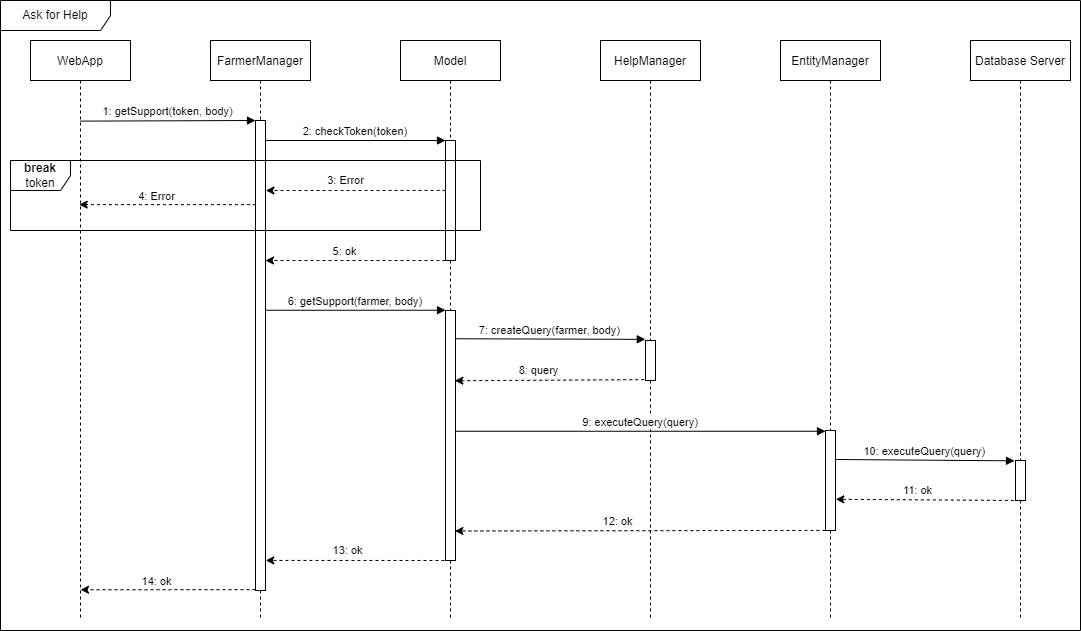

The diagram above was exported from draw.io. Its source (the exported page's mxGraphModel, read from the mxfile embedded in the PNG):
<mxGraphModel dx="782" dy="460" grid="1" gridSize="10" guides="1" tooltips="1" connect="1" arrows="1" fold="1" page="1" pageScale="1" pageWidth="850" pageHeight="1100" math="0" shadow="0">
  <root>
    <mxCell id="0" />
    <mxCell id="1" parent="0" />
    <mxCell id="6U2zVSYjjsjtAUyyJuRD-38" value="Ask for Help" style="shape=umlFrame;whiteSpace=wrap;html=1;width=110;height=30;" parent="1" vertex="1">
      <mxGeometry x="90" y="40" width="1080" height="630" as="geometry" />
    </mxCell>
    <mxCell id="3nuBFxr9cyL0pnOWT2aG-1" value="WebApp" style="shape=umlLifeline;perimeter=lifelinePerimeter;container=1;collapsible=0;recursiveResize=0;rounded=0;shadow=0;strokeWidth=1;" parent="1" vertex="1">
      <mxGeometry x="120" y="80" width="100" height="580" as="geometry" />
    </mxCell>
    <mxCell id="6U2zVSYjjsjtAUyyJuRD-36" value="" style="endArrow=classic;html=1;rounded=0;exitX=0.041;exitY=0.179;exitDx=0;exitDy=0;exitPerimeter=0;dashed=1;entryX=0.5;entryY=0.947;entryDx=0;entryDy=0;entryPerimeter=0;" parent="3nuBFxr9cyL0pnOWT2aG-1" target="3nuBFxr9cyL0pnOWT2aG-1" edge="1">
      <mxGeometry width="50" height="50" relative="1" as="geometry">
        <mxPoint x="225.00000000000006" y="549.13" as="sourcePoint" />
        <mxPoint x="54.59" y="549.13" as="targetPoint" />
      </mxGeometry>
    </mxCell>
    <mxCell id="6U2zVSYjjsjtAUyyJuRD-37" value="14: ok" style="edgeLabel;html=1;align=center;verticalAlign=middle;resizable=0;points=[];" parent="6U2zVSYjjsjtAUyyJuRD-36" vertex="1" connectable="0">
      <mxGeometry x="0.3827" y="-1" relative="1" as="geometry">
        <mxPoint x="22" y="-8" as="offset" />
      </mxGeometry>
    </mxCell>
    <mxCell id="3nuBFxr9cyL0pnOWT2aG-5" value="FarmerManager" style="shape=umlLifeline;perimeter=lifelinePerimeter;container=1;collapsible=0;recursiveResize=0;rounded=0;shadow=0;strokeWidth=1;" parent="1" vertex="1">
      <mxGeometry x="300" y="80" width="100" height="580" as="geometry" />
    </mxCell>
    <mxCell id="3nuBFxr9cyL0pnOWT2aG-6" value="" style="points=[];perimeter=orthogonalPerimeter;rounded=0;shadow=0;strokeWidth=1;" parent="3nuBFxr9cyL0pnOWT2aG-5" vertex="1">
      <mxGeometry x="45" y="80" width="10" height="470" as="geometry" />
    </mxCell>
    <mxCell id="6U2zVSYjjsjtAUyyJuRD-3" value="2: checkToken(token)" style="verticalAlign=bottom;endArrow=block;shadow=0;strokeWidth=1;" parent="3nuBFxr9cyL0pnOWT2aG-5" target="6U2zVSYjjsjtAUyyJuRD-2" edge="1">
      <mxGeometry relative="1" as="geometry">
        <mxPoint x="55.000000000000114" y="100.00000000000011" as="sourcePoint" />
        <mxPoint x="225" y="100.00000000000011" as="targetPoint" />
      </mxGeometry>
    </mxCell>
    <mxCell id="6U2zVSYjjsjtAUyyJuRD-19" value="" style="endArrow=classic;html=1;rounded=0;dashed=1;entryX=0.985;entryY=0.14;entryDx=0;entryDy=0;entryPerimeter=0;exitX=-0.019;exitY=0.14;exitDx=0;exitDy=0;exitPerimeter=0;" parent="3nuBFxr9cyL0pnOWT2aG-5" edge="1">
      <mxGeometry width="50" height="50" relative="1" as="geometry">
        <mxPoint x="234.95999999999992" y="220" as="sourcePoint" />
        <mxPoint x="54.999999999999886" y="220" as="targetPoint" />
      </mxGeometry>
    </mxCell>
    <mxCell id="6U2zVSYjjsjtAUyyJuRD-20" value="5: ok" style="edgeLabel;html=1;align=center;verticalAlign=middle;resizable=0;points=[];" parent="6U2zVSYjjsjtAUyyJuRD-19" vertex="1" connectable="0">
      <mxGeometry x="0.1204" y="-1" relative="1" as="geometry">
        <mxPoint y="-9" as="offset" />
      </mxGeometry>
    </mxCell>
    <mxCell id="6U2zVSYjjsjtAUyyJuRD-21" value="6: getSupport(farmer, body)" style="verticalAlign=bottom;endArrow=block;shadow=0;strokeWidth=1;" parent="3nuBFxr9cyL0pnOWT2aG-5" edge="1">
      <mxGeometry relative="1" as="geometry">
        <mxPoint x="55" y="269.7500000000001" as="sourcePoint" />
        <mxPoint x="235" y="269.7500000000001" as="targetPoint" />
      </mxGeometry>
    </mxCell>
    <mxCell id="3nuBFxr9cyL0pnOWT2aG-8" value="1: getSupport(token, body)" style="verticalAlign=bottom;endArrow=block;entryX=0;entryY=0;shadow=0;strokeWidth=1;exitX=0.496;exitY=0.139;exitDx=0;exitDy=0;exitPerimeter=0;" parent="1" source="3nuBFxr9cyL0pnOWT2aG-1" target="3nuBFxr9cyL0pnOWT2aG-6" edge="1">
      <mxGeometry relative="1" as="geometry">
        <mxPoint x="175" y="160" as="sourcePoint" />
      </mxGeometry>
    </mxCell>
    <mxCell id="6U2zVSYjjsjtAUyyJuRD-1" value="Model" style="shape=umlLifeline;perimeter=lifelinePerimeter;container=1;collapsible=0;recursiveResize=0;rounded=0;shadow=0;strokeWidth=1;" parent="1" vertex="1">
      <mxGeometry x="490" y="80" width="100" height="580" as="geometry" />
    </mxCell>
    <mxCell id="6U2zVSYjjsjtAUyyJuRD-2" value="" style="points=[];perimeter=orthogonalPerimeter;rounded=0;shadow=0;strokeWidth=1;" parent="6U2zVSYjjsjtAUyyJuRD-1" vertex="1">
      <mxGeometry x="45" y="100" width="10" height="120" as="geometry" />
    </mxCell>
    <mxCell id="6U2zVSYjjsjtAUyyJuRD-26" value="" style="points=[];perimeter=orthogonalPerimeter;rounded=0;shadow=0;strokeWidth=1;" parent="6U2zVSYjjsjtAUyyJuRD-1" vertex="1">
      <mxGeometry x="45" y="270" width="10" height="250" as="geometry" />
    </mxCell>
    <mxCell id="6U2zVSYjjsjtAUyyJuRD-4" value="" style="endArrow=classic;html=1;rounded=0;dashed=1;entryX=1.04;entryY=0.149;entryDx=0;entryDy=0;entryPerimeter=0;exitX=0.007;exitY=0.416;exitDx=0;exitDy=0;exitPerimeter=0;" parent="1" source="6U2zVSYjjsjtAUyyJuRD-2" target="3nuBFxr9cyL0pnOWT2aG-6" edge="1">
      <mxGeometry width="50" height="50" relative="1" as="geometry">
        <mxPoint x="530" y="230" as="sourcePoint" />
        <mxPoint x="360" y="230" as="targetPoint" />
      </mxGeometry>
    </mxCell>
    <mxCell id="6U2zVSYjjsjtAUyyJuRD-17" value="3: Error" style="edgeLabel;html=1;align=center;verticalAlign=middle;resizable=0;points=[];" parent="6U2zVSYjjsjtAUyyJuRD-4" vertex="1" connectable="0">
      <mxGeometry x="0.1204" y="-1" relative="1" as="geometry">
        <mxPoint y="-9" as="offset" />
      </mxGeometry>
    </mxCell>
    <mxCell id="6U2zVSYjjsjtAUyyJuRD-5" value="" style="endArrow=classic;html=1;rounded=0;exitX=0.041;exitY=0.179;exitDx=0;exitDy=0;exitPerimeter=0;dashed=1;entryX=0.487;entryY=0.283;entryDx=0;entryDy=0;entryPerimeter=0;" parent="1" source="3nuBFxr9cyL0pnOWT2aG-6" target="3nuBFxr9cyL0pnOWT2aG-1" edge="1">
      <mxGeometry width="50" height="50" relative="1" as="geometry">
        <mxPoint x="360.0800000000001" y="259.99999999999994" as="sourcePoint" />
        <mxPoint x="175" y="244.13" as="targetPoint" />
      </mxGeometry>
    </mxCell>
    <mxCell id="6U2zVSYjjsjtAUyyJuRD-18" value="4: Error" style="edgeLabel;html=1;align=center;verticalAlign=middle;resizable=0;points=[];" parent="6U2zVSYjjsjtAUyyJuRD-5" vertex="1" connectable="0">
      <mxGeometry x="0.3827" y="-1" relative="1" as="geometry">
        <mxPoint x="22" y="-8" as="offset" />
      </mxGeometry>
    </mxCell>
    <mxCell id="6U2zVSYjjsjtAUyyJuRD-6" value="HelpManager" style="shape=umlLifeline;perimeter=lifelinePerimeter;container=1;collapsible=0;recursiveResize=0;rounded=0;shadow=0;strokeWidth=1;" parent="1" vertex="1">
      <mxGeometry x="690" y="80" width="100" height="580" as="geometry" />
    </mxCell>
    <mxCell id="6U2zVSYjjsjtAUyyJuRD-7" value="" style="points=[];perimeter=orthogonalPerimeter;rounded=0;shadow=0;strokeWidth=1;" parent="6U2zVSYjjsjtAUyyJuRD-6" vertex="1">
      <mxGeometry x="45" y="300" width="10" height="40" as="geometry" />
    </mxCell>
    <mxCell id="6U2zVSYjjsjtAUyyJuRD-8" value="EntityManager" style="shape=umlLifeline;perimeter=lifelinePerimeter;container=1;collapsible=0;recursiveResize=0;rounded=0;shadow=0;strokeWidth=1;" parent="1" vertex="1">
      <mxGeometry x="870" y="80" width="100" height="580" as="geometry" />
    </mxCell>
    <mxCell id="6U2zVSYjjsjtAUyyJuRD-9" value="" style="points=[];perimeter=orthogonalPerimeter;rounded=0;shadow=0;strokeWidth=1;" parent="6U2zVSYjjsjtAUyyJuRD-8" vertex="1">
      <mxGeometry x="45" y="390" width="10" height="100" as="geometry" />
    </mxCell>
    <mxCell id="6U2zVSYjjsjtAUyyJuRD-12" value="Database Server" style="shape=umlLifeline;perimeter=lifelinePerimeter;container=1;collapsible=0;recursiveResize=0;rounded=0;shadow=0;strokeWidth=1;" parent="1" vertex="1">
      <mxGeometry x="1060" y="80" width="100" height="580" as="geometry" />
    </mxCell>
    <mxCell id="6U2zVSYjjsjtAUyyJuRD-13" value="" style="points=[];perimeter=orthogonalPerimeter;rounded=0;shadow=0;strokeWidth=1;" parent="6U2zVSYjjsjtAUyyJuRD-12" vertex="1">
      <mxGeometry x="45" y="420" width="10" height="40" as="geometry" />
    </mxCell>
    <mxCell id="6U2zVSYjjsjtAUyyJuRD-22" value="7: createQuery(farmer, body)" style="verticalAlign=bottom;endArrow=block;shadow=0;strokeWidth=1;entryX=-0.02;entryY=0.41;entryDx=0;entryDy=0;entryPerimeter=0;exitX=0.94;exitY=0.397;exitDx=0;exitDy=0;exitPerimeter=0;" parent="1" edge="1">
      <mxGeometry relative="1" as="geometry">
        <mxPoint x="544.4000000000001" y="378.25" as="sourcePoint" />
        <mxPoint x="734.8" y="378.85" as="targetPoint" />
      </mxGeometry>
    </mxCell>
    <mxCell id="6U2zVSYjjsjtAUyyJuRD-24" value="" style="endArrow=classic;html=1;rounded=0;dashed=1;entryX=0.94;entryY=0.481;entryDx=0;entryDy=0;entryPerimeter=0;exitX=-0.127;exitY=0.489;exitDx=0;exitDy=0;exitPerimeter=0;" parent="1" edge="1">
      <mxGeometry width="50" height="50" relative="1" as="geometry">
        <mxPoint x="733.73" y="419.14" as="sourcePoint" />
        <mxPoint x="544.4000000000001" y="420.25" as="targetPoint" />
      </mxGeometry>
    </mxCell>
    <mxCell id="6U2zVSYjjsjtAUyyJuRD-25" value="8: query" style="edgeLabel;html=1;align=center;verticalAlign=middle;resizable=0;points=[];" parent="6U2zVSYjjsjtAUyyJuRD-24" vertex="1" connectable="0">
      <mxGeometry x="0.1204" y="-1" relative="1" as="geometry">
        <mxPoint y="-9" as="offset" />
      </mxGeometry>
    </mxCell>
    <mxCell id="6U2zVSYjjsjtAUyyJuRD-27" value="9: executeQuery(query)" style="verticalAlign=bottom;endArrow=block;shadow=0;strokeWidth=1;exitX=1.011;exitY=0.483;exitDx=0;exitDy=0;exitPerimeter=0;" parent="1" source="6U2zVSYjjsjtAUyyJuRD-26" target="6U2zVSYjjsjtAUyyJuRD-9" edge="1">
      <mxGeometry relative="1" as="geometry">
        <mxPoint x="550" y="471" as="sourcePoint" />
        <mxPoint x="744.8" y="470.6" as="targetPoint" />
      </mxGeometry>
    </mxCell>
    <mxCell id="6U2zVSYjjsjtAUyyJuRD-28" value="10: executeQuery(query)" style="verticalAlign=bottom;endArrow=block;shadow=0;strokeWidth=1;exitX=0.922;exitY=0.29;exitDx=0;exitDy=0;exitPerimeter=0;entryX=-0.1;entryY=0.008;entryDx=0;entryDy=0;entryPerimeter=0;" parent="1" source="6U2zVSYjjsjtAUyyJuRD-9" target="6U2zVSYjjsjtAUyyJuRD-13" edge="1">
      <mxGeometry relative="1" as="geometry">
        <mxPoint x="930.0000000000001" y="500" as="sourcePoint" />
        <mxPoint x="1100" y="501" as="targetPoint" />
      </mxGeometry>
    </mxCell>
    <mxCell id="6U2zVSYjjsjtAUyyJuRD-30" value="" style="endArrow=classic;html=1;rounded=0;dashed=1;exitX=-0.127;exitY=0.489;exitDx=0;exitDy=0;exitPerimeter=0;entryX=1.033;entryY=0.688;entryDx=0;entryDy=0;entryPerimeter=0;" parent="1" target="6U2zVSYjjsjtAUyyJuRD-9" edge="1">
      <mxGeometry width="50" height="50" relative="1" as="geometry">
        <mxPoint x="1109.33" y="540" as="sourcePoint" />
        <mxPoint x="930" y="541" as="targetPoint" />
      </mxGeometry>
    </mxCell>
    <mxCell id="6U2zVSYjjsjtAUyyJuRD-31" value="11: ok" style="edgeLabel;html=1;align=center;verticalAlign=middle;resizable=0;points=[];" parent="6U2zVSYjjsjtAUyyJuRD-30" vertex="1" connectable="0">
      <mxGeometry x="0.1204" y="-1" relative="1" as="geometry">
        <mxPoint y="-9" as="offset" />
      </mxGeometry>
    </mxCell>
    <mxCell id="6U2zVSYjjsjtAUyyJuRD-32" value="" style="endArrow=classic;html=1;rounded=0;dashed=1;exitX=-0.011;exitY=0.999;exitDx=0;exitDy=0;exitPerimeter=0;entryX=0.94;entryY=0.882;entryDx=0;entryDy=0;entryPerimeter=0;" parent="1" source="6U2zVSYjjsjtAUyyJuRD-9" target="6U2zVSYjjsjtAUyyJuRD-26" edge="1">
      <mxGeometry width="50" height="50" relative="1" as="geometry">
        <mxPoint x="894.1299999999999" y="564.5800000000002" as="sourcePoint" />
        <mxPoint x="550" y="570" as="targetPoint" />
      </mxGeometry>
    </mxCell>
    <mxCell id="6U2zVSYjjsjtAUyyJuRD-33" value="12: ok" style="edgeLabel;html=1;align=center;verticalAlign=middle;resizable=0;points=[];" parent="6U2zVSYjjsjtAUyyJuRD-32" vertex="1" connectable="0">
      <mxGeometry x="0.1204" y="-1" relative="1" as="geometry">
        <mxPoint y="-9" as="offset" />
      </mxGeometry>
    </mxCell>
    <mxCell id="6U2zVSYjjsjtAUyyJuRD-34" value="" style="endArrow=classic;html=1;rounded=0;dashed=1;entryX=1.029;entryY=0.936;entryDx=0;entryDy=0;entryPerimeter=0;exitX=-0.019;exitY=0.14;exitDx=0;exitDy=0;exitPerimeter=0;" parent="1" target="3nuBFxr9cyL0pnOWT2aG-6" edge="1">
      <mxGeometry width="50" height="50" relative="1" as="geometry">
        <mxPoint x="539.96" y="600" as="sourcePoint" />
        <mxPoint x="360" y="600" as="targetPoint" />
      </mxGeometry>
    </mxCell>
    <mxCell id="6U2zVSYjjsjtAUyyJuRD-35" value="13: ok" style="edgeLabel;html=1;align=center;verticalAlign=middle;resizable=0;points=[];" parent="6U2zVSYjjsjtAUyyJuRD-34" vertex="1" connectable="0">
      <mxGeometry x="0.1204" y="-1" relative="1" as="geometry">
        <mxPoint y="-9" as="offset" />
      </mxGeometry>
    </mxCell>
    <mxCell id="qcZWioLIipSBuM_-NAIB-1" value="break&lt;br&gt;&lt;span style=&quot;font-weight: normal&quot;&gt;token&lt;/span&gt;" style="shape=umlFrame;whiteSpace=wrap;html=1;fontStyle=1" parent="1" vertex="1">
      <mxGeometry x="100" y="200" width="470" height="70" as="geometry" />
    </mxCell>
  </root>
</mxGraphModel>